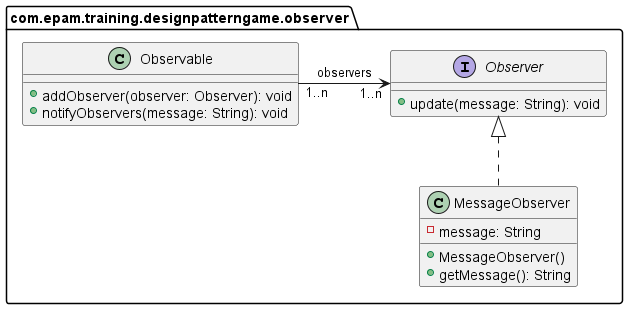

The diagram above was rendered by PlantUML. Its source (embedded in the PNG):
@startuml

package com.epam.training.designpatterngame.observer{

interface Observer{
+ update(message: String): void
}

class Observable{
+ addObserver(observer: Observer): void
+ notifyObservers(message: String): void
}

class MessageObserver{
- message: String
+ MessageObserver()
+ getMessage(): String
}

Observable "1..n" -right--> "1..n" Observer: observers
Observer <|.. MessageObserver

}

@enduml